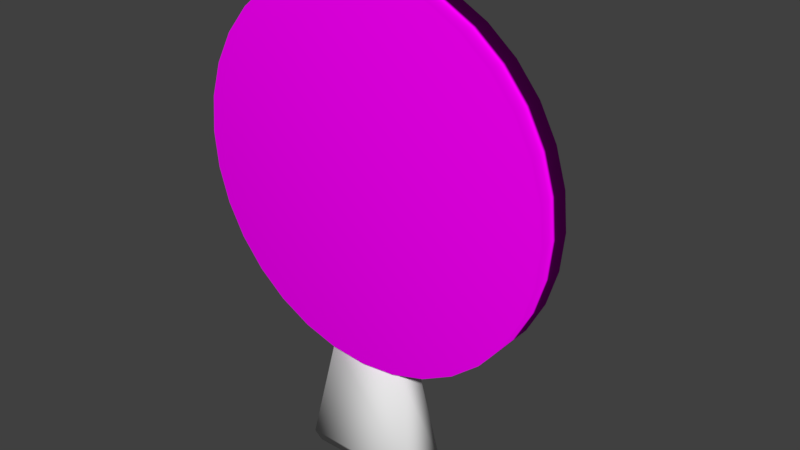 # Source: Targ.blend  (saved by Blender 2.79.0; exported with 4.5.12 LTS)
import bpy
from mathutils import Matrix  # noqa: F401  (used for matrix-valued properties, if any)

bpy.ops.wm.read_factory_settings(use_empty=True)
scene = bpy.context.scene
scene.name = 'Scene'

# ---- collections
col_collection_1 = bpy.data.collections.new('Collection 1'); scene.collection.children.link(col_collection_1)

# ---- images (referenced by path relative to the original .blend; pixels are not part of the script)
import os
ASSET_DIR = os.environ.get("B2B_ASSET_DIR", "")  # directory of the original .blend (textures are referenced by path, not embedded)
HERE = os.path.dirname(os.path.abspath(__file__))  # packed textures are extracted next to this script under _unpacked/

def load_image(name, relpath, width, height, colorspace="sRGB"):
    """Load a texture the original file referenced (path relative to the .blend, or extracted next to this script)."""
    p = next((c for c in (os.path.join(HERE, relpath), os.path.join(ASSET_DIR, relpath)) if relpath and os.path.exists(c)), "")
    if p:
        img = bpy.data.images.load(p, check_existing=True)
        img.name = name
    else:  # same state as the original file: an image datablock whose file is absent (Cycles renders it pink)
        img = bpy.data.images.new(name, width, height)
        img.source = "FILE"
        img.filepath = "//" + (relpath or name)
    img.colorspace_settings.name = colorspace
    return img
img_targ_uv_tif = load_image('Targ_UV.tif', 'Targ_UV.tif', 1024, 1024, 'sRGB')

# ---- materials (node trees are filled in below, after node groups)
mat_material = bpy.data.materials.new('Material')
mat_material.alpha_threshold = 0.0
mat_material.preview_render_type = 'CUBE'
mat_material.roughness = 0.5

# ---- material node trees
mat_material.use_nodes = True; mat_material.node_tree.nodes.clear()
_N = mat_material.node_tree.nodes; _L = mat_material.node_tree.links
n0 = _N.new('ShaderNodeOutputMaterial'); n0.name = 'Material Output'; n0.location = (300, 300)
n1 = _N.new('ShaderNodeTexImage'); n1.name = 'Image Texture'; n1.location = (-180, 300)
n1.width = 140
n1.image = img_targ_uv_tif
n2 = _N.new('ShaderNodeBsdfDiffuse'); n2.name = 'Diffuse BSDF'; n2.location = (10, 300)
_L.new(n2.outputs[0], n0.inputs[0])
_L.new(n1.outputs[0], n2.inputs[0])
n0.is_active_output = True

# ---- world
world_world = bpy.data.worlds.new('World'); scene.world = world_world
world_world.color = (0.05088, 0.05088, 0.05088)
world_world.use_sun_shadow = False
world_world.sun_shadow_jitter_overblur = 0.0
world_world.cycles.sampling_method = 'MANUAL'

# ---- meshes
me_cube_001 = bpy.data.meshes.new('Cube.001')
me_cube_001.from_pydata([(-0.8692, -0.3051, -1.786), (-0.3396, -0.1192, 0.2144), (-0.8692, 0.3051, -1.786), (-0.3396, 0.1192, 0.2144), (0.8692, -0.3051, -1.786), (0.3396, -0.1192, 0.2144), (0.8692, 0.3051, -1.786), (0.3396, 0.1192, 0.2144), (-0.9684, -0.3399, -1.636), (-0.9684, 0.3399, -1.636), (0.9684, 0.3399, -1.636), (0.9684, -0.3399, -1.636), (-0.6085, -0.2136, 0.07565), (-0.6085, 0.2136, 0.07565), (0.6085, 0.2136, 0.07565), (0.6085, -0.2136, 0.07565)], [], [(12, 1, 3, 13), (13, 3, 7, 14), (14, 7, 5, 15), (15, 5, 1, 12), (2, 6, 4, 0), (7, 3, 1, 5), (4, 11, 8, 0), (6, 10, 11, 4), (2, 9, 10, 6), (0, 8, 9, 2), (11, 15, 12, 8), (10, 14, 15, 11), (9, 13, 14, 10), (8, 12, 13, 9)])
me_cube_001.polygons.foreach_set('use_smooth', [True] * 14)
_uv = me_cube_001.uv_layers.new(name='UVMap')
_uv.uv.foreach_set('vector', [0.1575, 0.836, 0.1819, 0.7663, 0.2434, 0.7663, 0.2678, 0.836, 0.5929, 0.034, 0.6623, 5.025e-08, 0.8377, 0.0, 0.9071, 0.034, 0.2678, 0.5203, 0.2434, 0.5901, 0.1819, 0.5901, 0.1575, 0.5203, 0.09293, 0.03916, 0.1623, 3.093e-08, 0.3377, 0.0, 0.4071, 0.03916, 6.155e-08, 0.9713, 0.0, 0.5203, 0.1575, 0.5203, 0.1575, 0.9713, 0.2434, 0.5901, 0.2434, 0.7663, 0.1819, 0.7663, 0.1819, 0.5901, 0.02561, 0.5203, 0.0, 0.4832, 0.5, 0.4832, 0.4744, 0.5203, 0.842, 0.5136, 0.851, 0.5464, 0.6755, 0.5464, 0.6845, 0.5136, 0.5256, 0.5136, 0.5, 0.4741, 1.0, 0.4741, 0.9744, 0.5136, 0.6665, 0.5136, 0.6755, 0.5464, 0.5, 0.5464, 0.509, 0.5136, 0.0, 0.4832, 0.09293, 0.03916, 0.4071, 0.03916, 0.5, 0.4832, 0.851, 0.5464, 0.8184, 1.0, 0.7081, 1.0, 0.6755, 0.5464, 0.5, 0.4741, 0.5929, 0.034, 0.9071, 0.034, 1.0, 0.4741, 0.6755, 0.5464, 0.6429, 1.0, 0.5326, 1.0, 0.5, 0.5464])
me_cube_001.use_remesh_preserve_volume = False
me_cube_001.use_remesh_preserve_attributes = False
me_cube_001.use_mirror_vertex_groups = False
me_cube_001.update()
me_cylinder = bpy.data.meshes.new('Cylinder')
me_cylinder.from_pydata([(0.0, 2.0, -1.0), (0.0, 2.0, 1.0), (0.1951, 1.981, -1.0), (0.1951, 1.981, 1.0), (0.3827, 1.924, -1.0), (0.3827, 1.924, 1.0), (0.5556, 1.831, -1.0), (0.5556, 1.831, 1.0), (0.7071, 1.707, -1.0), (0.7071, 1.707, 1.0), (0.8315, 1.556, -1.0), (0.8315, 1.556, 1.0), (0.9239, 1.383, -1.0), (0.9239, 1.383, 1.0), (0.9808, 1.195, -1.0), (0.9808, 1.195, 1.0), (1.0, 1.0, -1.0), (1.0, 1.0, 1.0), (0.9808, 0.8049, -1.0), (0.9808, 0.8049, 1.0), (0.9239, 0.6173, -1.0), (0.9239, 0.6173, 1.0), (0.8315, 0.4444, -1.0), (0.8315, 0.4444, 1.0), (0.7071, 0.2929, -1.0), (0.7071, 0.2929, 1.0), (0.5556, 0.1685, -1.0), (0.5556, 0.1685, 1.0), (0.3827, 0.07612, -1.0), (0.3827, 0.07612, 1.0), (0.1951, 0.01921, -1.0), (0.1951, 0.01921, 1.0), (-3.258e-07, 0.0, -1.0), (-3.258e-07, 0.0, 1.0), (-0.1951, 0.01921, -1.0), (-0.1951, 0.01921, 1.0), (-0.3827, 0.07612, -1.0), (-0.3827, 0.07612, 1.0), (-0.5556, 0.1685, -1.0), (-0.5556, 0.1685, 1.0), (-0.7071, 0.2929, -1.0), (-0.7071, 0.2929, 1.0), (-0.8315, 0.4444, -1.0), (-0.8315, 0.4444, 1.0), (-0.9239, 0.6173, -1.0), (-0.9239, 0.6173, 1.0), (-0.9808, 0.8049, -1.0), (-0.9808, 0.8049, 1.0), (-1.0, 1.0, -1.0), (-1.0, 1.0, 1.0), (-0.9808, 1.195, -1.0), (-0.9808, 1.195, 1.0), (-0.9239, 1.383, -1.0), (-0.9239, 1.383, 1.0), (-0.8315, 1.556, -1.0), (-0.8315, 1.556, 1.0), (-0.7071, 1.707, -1.0), (-0.7071, 1.707, 1.0), (-0.5556, 1.831, -1.0), (-0.5556, 1.831, 1.0), (-0.3827, 1.924, -1.0), (-0.3827, 1.924, 1.0), (-0.1951, 1.981, -1.0), (-0.1951, 1.981, 1.0)], [], [(0, 1, 3, 2), (2, 3, 5, 4), (4, 5, 7, 6), (6, 7, 9, 8), (8, 9, 11, 10), (10, 11, 13, 12), (12, 13, 15, 14), (14, 15, 17, 16), (16, 17, 19, 18), (18, 19, 21, 20), (20, 21, 23, 22), (22, 23, 25, 24), (24, 25, 27, 26), (26, 27, 29, 28), (28, 29, 31, 30), (30, 31, 33, 32), (32, 33, 35, 34), (34, 35, 37, 36), (36, 37, 39, 38), (38, 39, 41, 40), (40, 41, 43, 42), (42, 43, 45, 44), (44, 45, 47, 46), (46, 47, 49, 48), (48, 49, 51, 50), (50, 51, 53, 52), (52, 53, 55, 54), (54, 55, 57, 56), (56, 57, 59, 58), (58, 59, 61, 60), (3, 1, 63, 61, 59, 57, 55, 53, 51, 49, 47, 45, 43, 41, 39, 37, 35, 33, 31, 29, 27, 25, 23, 21, 19, 17, 15, 13, 11, 9, 7, 5), (60, 61, 63, 62), (62, 63, 1, 0), (0, 2, 4, 6, 8, 10, 12, 14, 16, 18, 20, 22, 24, 26, 28, 30, 32, 34, 36, 38, 40, 42, 44, 46, 48, 50, 52, 54, 56, 58, 60, 62)])
me_cylinder.polygons.foreach_set('use_smooth', [True] * 34)
_uv = me_cylinder.uv_layers.new(name='UVMap')
_uv.uv.foreach_set('vector', [0.55, 0.04674, 0.55, 0.07365, 0.5736, 0.07365, 0.5736, 0.04674, 0.5736, 0.04674, 0.5736, 0.07365, 0.5963, 0.07365, 0.5963, 0.04674, 0.5963, 0.04674, 0.5963, 0.07365, 0.6172, 0.07365, 0.6172, 0.04674, 0.6172, 0.04674, 0.6172, 0.07365, 0.6355, 0.07365, 0.6355, 0.04674, 0.7322, 0.01771, 0.7322, 0.04463, 0.7139, 0.04463, 0.7139, 0.01771, 0.7139, 0.01771, 0.7139, 0.04463, 0.693, 0.04463, 0.693, 0.01771, 0.693, 0.01771, 0.693, 0.04463, 0.6703, 0.04463, 0.6703, 0.01771, 0.6703, 0.01771, 0.6703, 0.04463, 0.6467, 0.04463, 0.6467, 0.01771, 0.6467, 0.01771, 0.6467, 0.04463, 0.6231, 0.04463, 0.6231, 0.01771, 0.4858, 0.04635, 0.4858, 0.07326, 0.4631, 0.07326, 0.4631, 0.04635, 0.4631, 0.04635, 0.4631, 0.07326, 0.4422, 0.07326, 0.4422, 0.04635, 0.4422, 0.04635, 0.4422, 0.07326, 0.4239, 0.07326, 0.4239, 0.04635, 0.4359, 0.0177, 0.4359, 0.04462, 0.4176, 0.04462, 0.4176, 0.0177, 0.4176, 0.0177, 0.4176, 0.04462, 0.3967, 0.04462, 0.3967, 0.0177, 0.3967, 0.0177, 0.3967, 0.04462, 0.374, 0.04462, 0.374, 0.0177, 0.374, 0.0177, 0.374, 0.04462, 0.3504, 0.04462, 0.3504, 0.0177, 0.3504, 0.0177, 0.3504, 0.04462, 0.3268, 0.04462, 0.3268, 0.0177, 0.3268, 0.0177, 0.3268, 0.04462, 0.3041, 0.04462, 0.3041, 0.0177, 0.3041, 0.0177, 0.3041, 0.04462, 0.2832, 0.04462, 0.2832, 0.0177, 0.2832, 0.0177, 0.2832, 0.04462, 0.2649, 0.04462, 0.2649, 0.0177, 0.2964, 0.04657, 0.2964, 0.07348, 0.3148, 0.07348, 0.3148, 0.04657, 0.3148, 0.04657, 0.3148, 0.07348, 0.3357, 0.07348, 0.3357, 0.04657, 0.3357, 0.04657, 0.3357, 0.07348, 0.3583, 0.07348, 0.3583, 0.04657, 0.3583, 0.04657, 0.3583, 0.07348, 0.3819, 0.07348, 0.3819, 0.04657, 0.4579, 0.01687, 0.4579, 0.04378, 0.4815, 0.04378, 0.4815, 0.01687, 0.4815, 0.01687, 0.4815, 0.04378, 0.5041, 0.04378, 0.5041, 0.01687, 0.5041, 0.01687, 0.5041, 0.04378, 0.525, 0.04378, 0.525, 0.01687, 0.525, 0.01687, 0.525, 0.04378, 0.5434, 0.04378, 0.5434, 0.01687, 0.4645, 0.04674, 0.4645, 0.07365, 0.4828, 0.07365, 0.4828, 0.04674, 0.4828, 0.04674, 0.4828, 0.07365, 0.5037, 0.07365, 0.5037, 0.04674, 0.1252, 0.1524, 0.1166, 0.1532, 0.1079, 0.1524, 0.09963, 0.1498, 0.09197, 0.1457, 0.08525, 0.1402, 0.07974, 0.1335, 0.07564, 0.1259, 0.07312, 0.1175, 0.07227, 0.1089, 0.07312, 0.1002, 0.07564, 0.09193, 0.07974, 0.08427, 0.08525, 0.07755, 0.09197, 0.07204, 0.09963, 0.06794, 0.1079, 0.06542, 0.1166, 0.06457, 0.1252, 0.06542, 0.1336, 0.06794, 0.1412, 0.07204, 0.1479, 0.07755, 0.1535, 0.08427, 0.1575, 0.09193, 0.1601, 0.1002, 0.1609, 0.1089, 0.1601, 0.1175, 0.1575, 0.1259, 0.1535, 0.1335, 0.1479, 0.1402, 0.1412, 0.1457, 0.1336, 0.1498, 0.5037, 0.04674, 0.5037, 0.07365, 0.5264, 0.07365, 0.5264, 0.04674, 0.5264, 0.04674, 0.5264, 0.07365, 0.55, 0.07365, 0.55, 0.04674, 0.4848, 0.9331, 0.5667, 0.9251, 0.6455, 0.9012, 0.718, 0.8624, 0.7817, 0.8102, 0.8339, 0.7466, 0.8727, 0.674, 0.8965, 0.5952, 0.9046, 0.5133, 0.8965, 0.4314, 0.8727, 0.3527, 0.8339, 0.2801, 0.7817, 0.2165, 0.718, 0.1643, 0.6455, 0.1255, 0.5667, 0.1016, 0.4848, 0.09353, 0.4029, 0.1016, 0.3242, 0.1255, 0.2516, 0.1643, 0.188, 0.2165, 0.1358, 0.2801, 0.09697, 0.3527, 0.07309, 0.4314, 0.06502, 0.5133, 0.07309, 0.5952, 0.09697, 0.674, 0.1358, 0.7466, 0.188, 0.8102, 0.2516, 0.8624, 0.3242, 0.9012, 0.4029, 0.9251])
me_cylinder.materials.append(mat_material)
me_cylinder.use_remesh_preserve_volume = False
me_cylinder.use_remesh_preserve_attributes = False
me_cylinder.use_mirror_vertex_groups = False
me_cylinder.update()
arm_armature = bpy.data.armatures.new('Armature')  # bones are not reproduced

# ---- objects
ob_armature = bpy.data.objects.new('Armature', arm_armature)
ob_cube = bpy.data.objects.new('Cube', me_cube_001)
ob_cylinder = bpy.data.objects.new('Cylinder', me_cylinder)

# ---- transforms, parenting, visibility, modifiers, constraints
ob_armature.location = (0.0, 0.0, 0.2096)
ob_armature.rotation_euler = (0.0, -0.0, 3.142)
ob_armature.scale = (0.2585, 0.2585, 0.2585)
ob_armature.show_in_front = True
ob_armature.lineart.crease_threshold = 0.0
ob_cube.parent = ob_armature
ob_cube.matrix_parent_inverse = Matrix(((1.934, 0.0, 0.0, 0.0), (0.0, 1.934, 0.0, 0.0), (0.0, 0.0, 1.934, -0.8081), (0.0, 0.0, 0.0, 1.0)))
ob_cube.location = (0.0, 0.0, 0.618)
ob_cube.scale = (0.3462, 0.3462, 0.3462)
ob_cube.lineart.crease_threshold = 0.0
_vg = ob_cube.vertex_groups.new(name='Bone')
_vg.add([0, 1, 2, 3, 4, 5, 6, 7, 8, 9, 10, 11, 12, 13, 14, 15], 1.0, 'REPLACE')
_vg = ob_cube.vertex_groups.new(name='Bone.001')
_m = ob_cube.modifiers.new('Armature', 'ARMATURE')
_m.object = ob_armature
ob_cylinder.parent = ob_armature
ob_cylinder.matrix_parent_inverse = Matrix(((1.934, 0.0, 0.0, 0.0), (0.0, 1.934, 0.0, 0.0), (0.0, 0.0, 1.934, -0.8081), (0.0, 0.0, 0.0, 1.0)))
ob_cylinder.location = (0.0, -3.264e-15, 0.618)
ob_cylinder.rotation_euler = (1.571, 0.0, 0.0)
ob_cylinder.scale = (1.0, 1.0, 0.09409)
ob_cylinder.lineart.crease_threshold = 0.0
_vg = ob_cylinder.vertex_groups.new(name='Bone')
_vg = ob_cylinder.vertex_groups.new(name='Bone.001')
_vg.add([0, 1, 2, 3, 4, 5, 6, 7, 8, 9, 10, 11, 12, 13, 14, 15, 16, 17, 18, 19, 20, 21, 22, 23, 24, 25, 26, 27, 28, 29, 30, 31, 32, 33, 34, 35, 36, 37, 38, 39, 40, 41, 42, 43, 44, 45, 46, 47, 48, 49, 50, 51, 52, 53, 54, 55, 56, 57, 58, 59, 60, 61, 62, 63], 1.0, 'REPLACE')
_m = ob_cylinder.modifiers.new('Armature', 'ARMATURE')
_m.object = ob_armature

# ---- collection membership
col_collection_1.objects.link(ob_armature)
col_collection_1.objects.link(ob_cube)
col_collection_1.objects.link(ob_cylinder)

# ---- scene / render settings (as saved in the file)
scene.frame_start = 0; scene.frame_end = 330; scene.frame_set(80)
scene.render.engine = 'CYCLES'
scene.render.resolution_percentage = 50
scene.render.fps = 60
scene.render.dither_intensity = 0.0
scene.cycles.use_denoising = False
scene.cycles.samples = 128
scene.cycles.sampling_pattern = 'TABULATED_SOBOL'
scene.cycles.use_adaptive_sampling = False
scene.cycles.use_light_tree = False
scene.cycles.blur_glossy = 0.0
scene.cycles.sample_clamp_indirect = 0.0
scene.cycles.bake_type = 'ENVIRONMENT'
scene.view_settings.view_transform = 'Standard'
bpy.context.view_layer.update()

# ---- added for rendering (the .blend has no active camera and no usable light): camera, sun
cam_auto = bpy.data.cameras.new('AutoCamera')
cam_auto.lens = 50.0
cam_auto.sensor_width = 36.0
cam_auto.clip_end = 1000.0
ob_auto_camera = bpy.data.objects.new('AutoCamera', cam_auto)
scene.collection.objects.link(ob_auto_camera)
ob_auto_camera.location = (1.5637, -1.77788, 1.89518)
ob_auto_camera.rotation_euler = (1.09748, -7.21219e-08, 0.694738)
scene.camera = ob_auto_camera
light_auto_sun = bpy.data.lights.new('AutoSun', 'SUN')
light_auto_sun.energy = 3.0
light_auto_sun.angle = 0.0523599
ob_auto_sun = bpy.data.objects.new('AutoSun', light_auto_sun)
scene.collection.objects.link(ob_auto_sun)
ob_auto_sun.rotation_euler = (0.872665, 0.174533, 0.523599)
bpy.context.view_layer.update()
